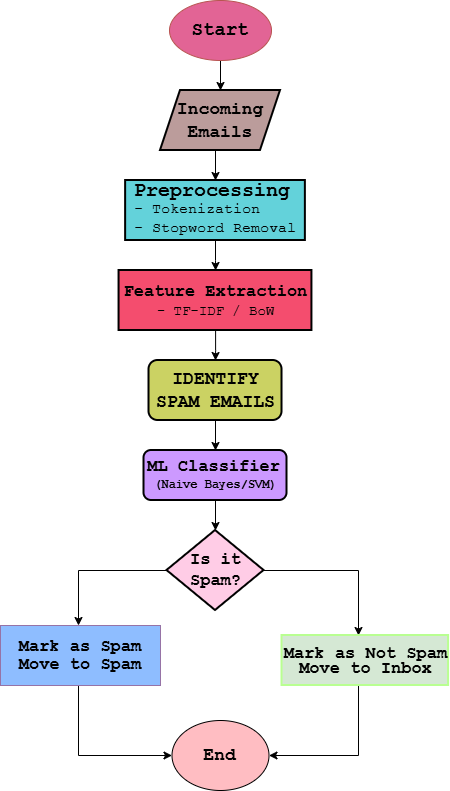

The diagram above was exported from draw.io. Its source (the exported page's mxGraphModel, read from the mxfile embedded in the PNG):
<mxGraphModel dx="1106" dy="1766" grid="1" gridSize="10" guides="1" tooltips="1" connect="1" arrows="1" fold="1" page="1" pageScale="1" pageWidth="827" pageHeight="1169" math="0" shadow="0">
  <root>
    <mxCell id="0" />
    <mxCell id="1" parent="0" />
    <mxCell id="zDtzqYv9ztRJ4wTht2Te-3" edge="1" parent="1" style="edgeStyle=orthogonalEdgeStyle;rounded=0;orthogonalLoop=1;jettySize=auto;html=1;" target="zDtzqYv9ztRJ4wTht2Te-2" value="">
      <mxGeometry relative="1" as="geometry">
        <mxPoint x="417" y="80" as="sourcePoint" />
      </mxGeometry>
    </mxCell>
    <mxCell id="zDtzqYv9ztRJ4wTht2Te-6" edge="1" parent="1" source="zDtzqYv9ztRJ4wTht2Te-2" style="edgeStyle=orthogonalEdgeStyle;rounded=0;orthogonalLoop=1;jettySize=auto;html=1;" target="zDtzqYv9ztRJ4wTht2Te-5" value="">
      <mxGeometry relative="1" as="geometry" />
    </mxCell>
    <mxCell id="zDtzqYv9ztRJ4wTht2Te-2" parent="1" style="whiteSpace=wrap;html=1;fillColor=#63D2DA;strokeColor=#000000;strokeWidth=2;" value="&lt;div style=&quot;line-height: 20%;&quot;&gt;&lt;h3 style=&quot;text-align: left; line-height: 20%;&quot;&gt;&lt;font face=&quot;Courier New&quot; style=&quot;font-size: 20px;&quot;&gt;Preprocessing&lt;/font&gt;&lt;/h3&gt;&lt;h3 style=&quot;text-align: left; line-height: 20%;&quot;&gt;&lt;font face=&quot;Courier New&quot; style=&quot;font-size: 15px;&quot;&gt;&lt;span style=&quot;background-color: transparent; color: light-dark(rgb(0, 0, 0), rgb(255, 255, 255)); font-weight: normal; line-height: 20%;&quot;&gt;- Tokenization&amp;nbsp;&lt;/span&gt;&lt;/font&gt;&lt;/h3&gt;&lt;h3 style=&quot;text-align: left; line-height: 20%;&quot;&gt;&lt;font face=&quot;Courier New&quot; style=&quot;font-size: 15px;&quot;&gt;&lt;span style=&quot;background-color: transparent; color: light-dark(rgb(0, 0, 0), rgb(255, 255, 255)); font-weight: normal; line-height: 20%;&quot;&gt;- Stopword Removal&lt;/span&gt;&lt;/font&gt;&lt;/h3&gt;&lt;/div&gt;" vertex="1">
      <mxGeometry height="60" width="179.75" x="327.13" y="110" as="geometry" />
    </mxCell>
    <mxCell id="zDtzqYv9ztRJ4wTht2Te-8" edge="1" parent="1" source="zDtzqYv9ztRJ4wTht2Te-5" style="edgeStyle=orthogonalEdgeStyle;rounded=0;orthogonalLoop=1;jettySize=auto;html=1;" target="zDtzqYv9ztRJ4wTht2Te-7" value="">
      <mxGeometry relative="1" as="geometry" />
    </mxCell>
    <mxCell id="zDtzqYv9ztRJ4wTht2Te-5" parent="1" style="rounded=0;whiteSpace=wrap;html=1;fillColor=#F44D6E;strokeColor=#000000;strokeWidth=2;" value="&lt;div style=&quot;line-height: 20%;&quot;&gt;&lt;h2 style=&quot;line-height: 20%;&quot;&gt;&lt;font face=&quot;Courier New&quot; style=&quot;line-height: 20%; font-size: 17px;&quot;&gt;Feature Extraction&lt;/font&gt;&lt;/h2&gt;&lt;h3 style=&quot;line-height: 20%;&quot;&gt;&lt;font style=&quot;font-size: 14px; line-height: 20%;&quot;&gt;&lt;font face=&quot;Courier New&quot;&gt;&amp;nbsp;&lt;span style=&quot;font-weight: normal;&quot;&gt;- TF-IDF / BoW&lt;/span&gt;&lt;/font&gt;&lt;font face=&quot;Courier New&quot; style=&quot;font-weight: normal;&quot;&gt;&amp;nbsp;&lt;/font&gt;&lt;/font&gt;&lt;/h3&gt;&lt;/div&gt;" vertex="1">
      <mxGeometry height="60" width="192.87" x="320.56" y="200" as="geometry" />
    </mxCell>
    <mxCell id="zDtzqYv9ztRJ4wTht2Te-16" edge="1" parent="1" source="zDtzqYv9ztRJ4wTht2Te-7" style="edgeStyle=orthogonalEdgeStyle;rounded=0;orthogonalLoop=1;jettySize=auto;html=1;" target="zDtzqYv9ztRJ4wTht2Te-15" value="">
      <mxGeometry relative="1" as="geometry" />
    </mxCell>
    <mxCell id="zDtzqYv9ztRJ4wTht2Te-7" parent="1" style="whiteSpace=wrap;html=1;fillColor=#CBD263;strokeColor=#000000;rounded=1;strokeWidth=2;" value="&lt;h2&gt;&lt;font face=&quot;Courier New&quot;&gt;IDENTIFY SPAM EMAILS&lt;/font&gt;&lt;/h2&gt;" vertex="1">
      <mxGeometry height="60" width="133" x="350.51" y="290" as="geometry" />
    </mxCell>
    <mxCell id="zDtzqYv9ztRJ4wTht2Te-12" parent="1" style="shape=parallelogram;perimeter=parallelogramPerimeter;whiteSpace=wrap;html=1;fixedSize=1;fillColor=#BB9C9B;strokeWidth=2;" value="&lt;h2&gt;&lt;font face=&quot;Courier New&quot;&gt;Incoming Emails&lt;/font&gt;&lt;/h2&gt;" vertex="1">
      <mxGeometry height="60" width="120" x="362" y="20" as="geometry" />
    </mxCell>
    <mxCell id="zDtzqYv9ztRJ4wTht2Te-18" edge="1" parent="1" source="zDtzqYv9ztRJ4wTht2Te-15" style="edgeStyle=orthogonalEdgeStyle;rounded=0;orthogonalLoop=1;jettySize=auto;html=1;" target="zDtzqYv9ztRJ4wTht2Te-17" value="">
      <mxGeometry relative="1" as="geometry" />
    </mxCell>
    <mxCell id="zDtzqYv9ztRJ4wTht2Te-15" parent="1" style="whiteSpace=wrap;html=1;fillColor=#CC99FF;strokeColor=#000000;rounded=1;strokeWidth=2;" value="&lt;div style=&quot;line-height: 20%;&quot;&gt;&lt;h3&gt;&lt;font face=&quot;Courier New&quot; style=&quot;font-size: 17px;&quot;&gt;ML Classifier&lt;/font&gt;&amp;nbsp;&lt;/h3&gt;&lt;h3 style=&quot;line-height: 20%;&quot;&gt;&lt;span style=&quot;background-color: transparent; color: light-dark(rgb(0, 0, 0), rgb(255, 255, 255)); line-height: 20%;&quot;&gt;&lt;font face=&quot;Courier New&quot; style=&quot;font-size: 12px; line-height: 20%;&quot;&gt;(Naive Bayes/SVM)&lt;/font&gt;&lt;/span&gt;&lt;/h3&gt;&lt;/div&gt;" vertex="1">
      <mxGeometry height="50" width="142.99" x="345.51" y="380" as="geometry" />
    </mxCell>
    <mxCell id="zDtzqYv9ztRJ4wTht2Te-19" edge="1" parent="1" source="zDtzqYv9ztRJ4wTht2Te-17" style="edgeStyle=orthogonalEdgeStyle;rounded=0;orthogonalLoop=1;jettySize=auto;html=1;" target="zDtzqYv9ztRJ4wTht2Te-20">
      <mxGeometry relative="1" as="geometry">
        <Array as="points">
          <mxPoint x="280" y="500" />
        </Array>
        <mxPoint x="230" y="590" as="targetPoint" />
      </mxGeometry>
    </mxCell>
    <mxCell id="zDtzqYv9ztRJ4wTht2Te-24" edge="1" parent="1" source="zDtzqYv9ztRJ4wTht2Te-17" style="edgeStyle=orthogonalEdgeStyle;rounded=0;orthogonalLoop=1;jettySize=auto;html=1;" target="zDtzqYv9ztRJ4wTht2Te-23" value="">
      <mxGeometry relative="1" as="geometry">
        <Array as="points">
          <mxPoint x="560" y="500" />
        </Array>
      </mxGeometry>
    </mxCell>
    <mxCell id="zDtzqYv9ztRJ4wTht2Te-17" parent="1" style="rhombus;whiteSpace=wrap;html=1;fillColor=#FFCCE6;strokeColor=#000000;rounded=0;strokeWidth=2;align=center;" value="&lt;h3&gt;&lt;font face=&quot;Courier New&quot; style=&quot;font-size: 17px;&quot;&gt;Is it Spam?&lt;/font&gt;&lt;/h3&gt;" vertex="1">
      <mxGeometry height="80" width="97.01" x="368.5" y="460" as="geometry" />
    </mxCell>
    <mxCell id="zDtzqYv9ztRJ4wTht2Te-26" edge="1" parent="1" source="zDtzqYv9ztRJ4wTht2Te-20" style="edgeStyle=orthogonalEdgeStyle;rounded=0;orthogonalLoop=1;jettySize=auto;html=1;" target="zDtzqYv9ztRJ4wTht2Te-25">
      <mxGeometry relative="1" as="geometry">
        <Array as="points">
          <mxPoint x="280" y="685" />
        </Array>
      </mxGeometry>
    </mxCell>
    <mxCell id="zDtzqYv9ztRJ4wTht2Te-20" parent="1" style="rounded=0;whiteSpace=wrap;html=1;fillColor=#8EBDFF;strokeColor=#9673a6;align=center;" value="&lt;div style=&quot;line-height: 10%;&quot;&gt;&lt;h2 style=&quot;line-height: 10%;&quot;&gt;&lt;font face=&quot;Courier New&quot; style=&quot;font-size: 17px; line-height: 10%;&quot;&gt;&lt;span style=&quot;background-color: transparent;&quot;&gt;Mark as Spam&lt;/span&gt;&lt;/font&gt;&lt;/h2&gt;&lt;h2 style=&quot;line-height: 10%;&quot;&gt;&lt;font face=&quot;Courier New&quot; style=&quot;font-size: 17px; line-height: 10%;&quot;&gt;Move to Spam&lt;/font&gt;&lt;/h2&gt;&lt;/div&gt;" vertex="1">
      <mxGeometry height="60" width="160" x="202" y="555" as="geometry" />
    </mxCell>
    <mxCell id="zDtzqYv9ztRJ4wTht2Te-22" edge="1" parent="1" source="zDtzqYv9ztRJ4wTht2Te-21" style="edgeStyle=orthogonalEdgeStyle;rounded=0;orthogonalLoop=1;jettySize=auto;html=1;entryX=0.5;entryY=0;entryDx=0;entryDy=0;" target="zDtzqYv9ztRJ4wTht2Te-12">
      <mxGeometry relative="1" as="geometry" />
    </mxCell>
    <mxCell id="zDtzqYv9ztRJ4wTht2Te-21" parent="1" style="ellipse;whiteSpace=wrap;html=1;fillColor=#E26495;strokeColor=#b85450;" value="&lt;h2&gt;&lt;font face=&quot;Courier New&quot; style=&quot;font-size: 19px;&quot;&gt;Start&lt;/font&gt;&lt;/h2&gt;" vertex="1">
      <mxGeometry height="60" width="102" x="371" y="-70" as="geometry" />
    </mxCell>
    <mxCell id="zDtzqYv9ztRJ4wTht2Te-27" edge="1" parent="1" source="zDtzqYv9ztRJ4wTht2Te-23" style="edgeStyle=orthogonalEdgeStyle;rounded=0;orthogonalLoop=1;jettySize=auto;html=1;" target="zDtzqYv9ztRJ4wTht2Te-25">
      <mxGeometry relative="1" as="geometry">
        <Array as="points">
          <mxPoint x="560" y="685" />
        </Array>
      </mxGeometry>
    </mxCell>
    <mxCell id="zDtzqYv9ztRJ4wTht2Te-23" parent="1" style="whiteSpace=wrap;html=1;fillColor=#d5e8d4;strokeColor=#B9FF91;rounded=0;strokeWidth=2;" value="&lt;h3 style=&quot;line-height: 20%;&quot;&gt;&lt;font style=&quot;font-size: 17px; line-height: 80%;&quot;&gt;&lt;font face=&quot;Courier New&quot;&gt;Mark as Not Spam&lt;br&gt;&lt;/font&gt;&lt;font face=&quot;Courier New&quot;&gt;Move to Inbox&lt;/font&gt;&lt;/font&gt;&lt;/h3&gt;" vertex="1">
      <mxGeometry height="50" width="166.57" x="483.50999999999993" y="565" as="geometry" />
    </mxCell>
    <mxCell id="zDtzqYv9ztRJ4wTht2Te-25" parent="1" style="ellipse;whiteSpace=wrap;html=1;fillColor=#FFBDC2;" value="&lt;h2&gt;&lt;font face=&quot;Courier New&quot;&gt;End&lt;/font&gt;&lt;/h2&gt;" vertex="1">
      <mxGeometry height="70" width="97.01" x="373.49" y="650" as="geometry" />
    </mxCell>
  </root>
</mxGraphModel>